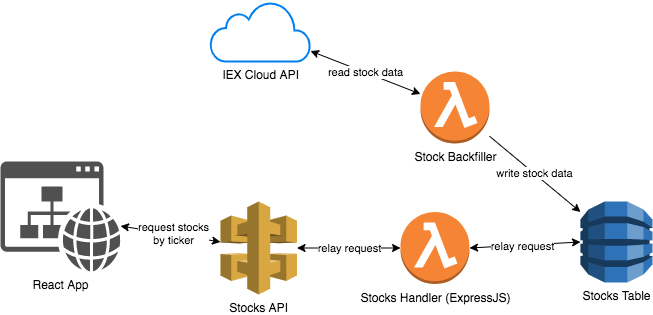

The diagram above was exported from draw.io. Its source (the exported page's mxGraphModel, read from the mxfile embedded in the PNG):
<mxGraphModel dx="787" dy="571" grid="1" gridSize="10" guides="1" tooltips="1" connect="1" arrows="1" fold="1" page="1" pageScale="1" pageWidth="850" pageHeight="1100" math="0" shadow="0">
  <root>
    <mxCell id="0" />
    <mxCell id="1" parent="0" />
    <mxCell id="xlkh_yg1kyYP1M-Osz9E-1" value="Stocks Table" style="outlineConnect=0;dashed=0;verticalLabelPosition=bottom;verticalAlign=top;align=center;html=1;shape=mxgraph.aws3.dynamo_db;fillColor=#2E73B8;gradientColor=none;" vertex="1" parent="1">
      <mxGeometry x="700" y="290" width="72" height="81" as="geometry" />
    </mxCell>
    <mxCell id="xlkh_yg1kyYP1M-Osz9E-3" value="Stocks Handler (ExpressJS)" style="outlineConnect=0;dashed=0;verticalLabelPosition=bottom;verticalAlign=top;align=center;html=1;shape=mxgraph.aws3.lambda_function;fillColor=#F58534;gradientColor=none;" vertex="1" parent="1">
      <mxGeometry x="520" y="300.5" width="69" height="72" as="geometry" />
    </mxCell>
    <mxCell id="xlkh_yg1kyYP1M-Osz9E-5" value="Stocks API" style="outlineConnect=0;dashed=0;verticalLabelPosition=bottom;verticalAlign=top;align=center;html=1;shape=mxgraph.aws3.api_gateway;fillColor=#D9A741;gradientColor=none;" vertex="1" parent="1">
      <mxGeometry x="340" y="290" width="76.5" height="93" as="geometry" />
    </mxCell>
    <mxCell id="xlkh_yg1kyYP1M-Osz9E-8" value="React App" style="pointerEvents=1;shadow=0;dashed=0;html=1;strokeColor=none;fillColor=#505050;labelPosition=center;verticalLabelPosition=bottom;verticalAlign=top;outlineConnect=0;align=center;shape=mxgraph.office.concepts.website;" vertex="1" parent="1">
      <mxGeometry x="120" y="250" width="120" height="110" as="geometry" />
    </mxCell>
    <mxCell id="xlkh_yg1kyYP1M-Osz9E-9" value="Stock Backfiller" style="outlineConnect=0;dashed=0;verticalLabelPosition=bottom;verticalAlign=top;align=center;html=1;shape=mxgraph.aws3.lambda_function;fillColor=#F58534;gradientColor=none;" vertex="1" parent="1">
      <mxGeometry x="540" y="160" width="69" height="72" as="geometry" />
    </mxCell>
    <mxCell id="xlkh_yg1kyYP1M-Osz9E-19" value="" style="endArrow=classic;startArrow=classic;html=1;entryX=0;entryY=0.5;entryDx=0;entryDy=0;entryPerimeter=0;" edge="1" parent="1" source="xlkh_yg1kyYP1M-Osz9E-5" target="xlkh_yg1kyYP1M-Osz9E-3">
      <mxGeometry width="50" height="50" relative="1" as="geometry">
        <mxPoint x="430" y="340" as="sourcePoint" />
        <mxPoint x="510" y="340" as="targetPoint" />
      </mxGeometry>
    </mxCell>
    <mxCell id="xlkh_yg1kyYP1M-Osz9E-29" value="relay request" style="edgeLabel;html=1;align=center;verticalAlign=middle;resizable=0;points=[];" vertex="1" connectable="0" parent="xlkh_yg1kyYP1M-Osz9E-19">
      <mxGeometry x="-0.006" y="1" relative="1" as="geometry">
        <mxPoint x="1" y="1" as="offset" />
      </mxGeometry>
    </mxCell>
    <mxCell id="xlkh_yg1kyYP1M-Osz9E-20" value="" style="endArrow=classic;startArrow=classic;html=1;entryX=0;entryY=0.5;entryDx=0;entryDy=0;entryPerimeter=0;exitX=1;exitY=0.5;exitDx=0;exitDy=0;exitPerimeter=0;" edge="1" parent="1" source="xlkh_yg1kyYP1M-Osz9E-3" target="xlkh_yg1kyYP1M-Osz9E-1">
      <mxGeometry width="50" height="50" relative="1" as="geometry">
        <mxPoint x="600" y="336" as="sourcePoint" />
        <mxPoint x="690" y="336" as="targetPoint" />
      </mxGeometry>
    </mxCell>
    <mxCell id="xlkh_yg1kyYP1M-Osz9E-30" value="relay request" style="edgeLabel;html=1;align=center;verticalAlign=middle;resizable=0;points=[];" vertex="1" connectable="0" parent="xlkh_yg1kyYP1M-Osz9E-20">
      <mxGeometry x="-0.0464" y="-1" relative="1" as="geometry">
        <mxPoint as="offset" />
      </mxGeometry>
    </mxCell>
    <mxCell id="xlkh_yg1kyYP1M-Osz9E-21" value="" style="endArrow=classic;startArrow=classic;html=1;" edge="1" parent="1" source="xlkh_yg1kyYP1M-Osz9E-8" target="xlkh_yg1kyYP1M-Osz9E-5">
      <mxGeometry width="50" height="50" relative="1" as="geometry">
        <mxPoint x="220" y="346" as="sourcePoint" />
        <mxPoint x="340" y="346" as="targetPoint" />
      </mxGeometry>
    </mxCell>
    <mxCell id="xlkh_yg1kyYP1M-Osz9E-22" value="request stocks&lt;br&gt;by ticker" style="edgeLabel;html=1;align=center;verticalAlign=middle;resizable=0;points=[];" vertex="1" connectable="0" parent="xlkh_yg1kyYP1M-Osz9E-21">
      <mxGeometry x="-0.1778" relative="1" as="geometry">
        <mxPoint x="11" as="offset" />
      </mxGeometry>
    </mxCell>
    <mxCell id="xlkh_yg1kyYP1M-Osz9E-23" value="IEX Cloud API" style="html=1;verticalLabelPosition=bottom;align=center;labelBackgroundColor=#ffffff;verticalAlign=top;strokeWidth=2;strokeColor=#0080F0;shadow=0;dashed=0;shape=mxgraph.ios7.icons.cloud;" vertex="1" parent="1">
      <mxGeometry x="330" y="90" width="100" height="60" as="geometry" />
    </mxCell>
    <mxCell id="xlkh_yg1kyYP1M-Osz9E-24" value="read stock data" style="endArrow=classic;startArrow=classic;html=1;" edge="1" parent="1" source="xlkh_yg1kyYP1M-Osz9E-9" target="xlkh_yg1kyYP1M-Osz9E-23">
      <mxGeometry width="50" height="50" relative="1" as="geometry">
        <mxPoint x="520" y="201" as="sourcePoint" />
        <mxPoint x="490" y="151" as="targetPoint" />
      </mxGeometry>
    </mxCell>
    <mxCell id="xlkh_yg1kyYP1M-Osz9E-27" value="write stock data" style="endArrow=classic;html=1;" edge="1" parent="1" source="xlkh_yg1kyYP1M-Osz9E-9" target="xlkh_yg1kyYP1M-Osz9E-1">
      <mxGeometry width="50" height="50" relative="1" as="geometry">
        <mxPoint x="711" y="190" as="sourcePoint" />
        <mxPoint x="730" y="280" as="targetPoint" />
      </mxGeometry>
    </mxCell>
  </root>
</mxGraphModel>